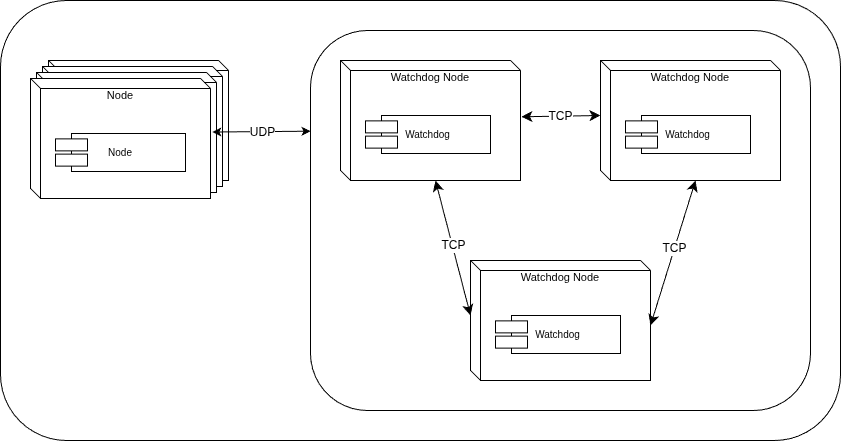

The diagram above was exported from draw.io. Its source (the exported page's mxGraphModel, read from the mxfile embedded in the PNG):
<mxGraphModel dx="875" dy="566" grid="1" gridSize="10" guides="1" tooltips="1" connect="1" arrows="1" fold="1" page="1" pageScale="1" pageWidth="1600" pageHeight="1100" math="0" shadow="0">
  <root>
    <mxCell id="HrEEh5u4CTlJP0Ga_eYP-0" />
    <mxCell id="HrEEh5u4CTlJP0Ga_eYP-1" parent="HrEEh5u4CTlJP0Ga_eYP-0" />
    <mxCell id="HrEEh5u4CTlJP0Ga_eYP-2" parent="HrEEh5u4CTlJP0Ga_eYP-1" style="rounded=1;whiteSpace=wrap;html=1;fillColor=none;" value="" vertex="1">
      <mxGeometry height="440" width="840" as="geometry" />
    </mxCell>
    <mxCell id="HrEEh5u4CTlJP0Ga_eYP-5" parent="HrEEh5u4CTlJP0Ga_eYP-1" style="shape=cube;size=10;whiteSpace=wrap;html=1;fillColor=#ffffff;strokeColor=#000000;" value="" vertex="1">
      <mxGeometry height="120" width="180" x="48" y="60" as="geometry" />
    </mxCell>
    <mxCell id="HrEEh5u4CTlJP0Ga_eYP-6" parent="HrEEh5u4CTlJP0Ga_eYP-1" style="shape=cube;size=10;whiteSpace=wrap;html=1;fillColor=#ffffff;strokeColor=#000000;" value="" vertex="1">
      <mxGeometry height="120" width="180" x="42" y="66" as="geometry" />
    </mxCell>
    <mxCell id="HrEEh5u4CTlJP0Ga_eYP-7" parent="HrEEh5u4CTlJP0Ga_eYP-1" style="shape=cube;size=10;whiteSpace=wrap;html=1;fillColor=#ffffff;strokeColor=#000000;" value="" vertex="1">
      <mxGeometry height="120" width="180" x="36" y="72" as="geometry" />
    </mxCell>
    <mxCell id="HrEEh5u4CTlJP0Ga_eYP-8" parent="HrEEh5u4CTlJP0Ga_eYP-1" style="shape=cube;size=10;whiteSpace=wrap;html=1;fillColor=#ffffff;strokeColor=#000000;verticalAlign=top;align=center;spacingTop=4;fontSize=11;" value="Node" vertex="1">
      <mxGeometry height="120" width="180" x="30" y="78" as="geometry" />
    </mxCell>
    <mxCell id="HrEEh5u4CTlJP0Ga_eYP-35" edge="1" parent="HrEEh5u4CTlJP0Ga_eYP-1" source="HrEEh5u4CTlJP0Ga_eYP-8" style="endArrow=classic;startArrow=classic;html=1;rounded=0;dashed=0;strokeColor=#000000;startFill=1;endFill=1;entryX=0;entryY=0.265;entryDx=0;entryDy=0;entryPerimeter=0;exitX=1.01;exitY=0.446;exitDx=0;exitDy=0;exitPerimeter=0;" target="1ur6FgSYlJFygICxBmS6-7" value="">
      <mxGeometry relative="1" as="geometry" />
    </mxCell>
    <mxCell id="1ur6FgSYlJFygICxBmS6-12" connectable="0" parent="HrEEh5u4CTlJP0Ga_eYP-35" style="edgeLabel;html=1;align=center;verticalAlign=middle;resizable=0;points=[];fontSize=12;" value="UDP" vertex="1">
      <mxGeometry relative="1" x="-0.0039" as="geometry">
        <mxPoint as="offset" />
      </mxGeometry>
    </mxCell>
    <mxCell id="HrEEh5u4CTlJP0Ga_eYP-42" parent="HrEEh5u4CTlJP0Ga_eYP-1" style="shape=component;align=center;fillColor=#ffffff;strokeColor=#000000;fontSize=10;" value="Node" vertex="1">
      <mxGeometry height="38" width="130" x="55" y="133" as="geometry" />
    </mxCell>
    <mxCell id="pvs06pSGUn_JPhVh7rbC-3" parent="HrEEh5u4CTlJP0Ga_eYP-1" style="shape=cube;size=10;whiteSpace=wrap;html=1;fillColor=#ffffff;strokeColor=#000000;verticalAlign=top;align=center;spacingTop=4;fontSize=11;" value="Watchdog Node" vertex="1">
      <mxGeometry height="120" width="180" x="340" y="60" as="geometry" />
    </mxCell>
    <mxCell id="pvs06pSGUn_JPhVh7rbC-4" parent="HrEEh5u4CTlJP0Ga_eYP-1" style="shape=component;align=center;fillColor=#ffffff;strokeColor=#000000;fontSize=10;" value="Watchdog" vertex="1">
      <mxGeometry height="38" width="125" x="365" y="115" as="geometry" />
    </mxCell>
    <mxCell id="1ur6FgSYlJFygICxBmS6-0" parent="HrEEh5u4CTlJP0Ga_eYP-1" style="shape=cube;size=10;whiteSpace=wrap;html=1;fillColor=#ffffff;strokeColor=#000000;verticalAlign=top;align=center;spacingTop=4;fontSize=11;" value="Watchdog Node" vertex="1">
      <mxGeometry height="120" width="180" x="600" y="60" as="geometry" />
    </mxCell>
    <mxCell id="1ur6FgSYlJFygICxBmS6-1" parent="HrEEh5u4CTlJP0Ga_eYP-1" style="shape=component;align=center;fillColor=#ffffff;strokeColor=#000000;fontSize=10;" value="Watchdog" vertex="1">
      <mxGeometry height="38" width="125" x="625" y="115" as="geometry" />
    </mxCell>
    <mxCell id="1ur6FgSYlJFygICxBmS6-2" parent="HrEEh5u4CTlJP0Ga_eYP-1" style="shape=cube;size=10;whiteSpace=wrap;html=1;fillColor=#ffffff;strokeColor=#000000;verticalAlign=top;align=center;spacingTop=4;fontSize=11;" value="Watchdog Node" vertex="1">
      <mxGeometry height="120" width="180" x="470" y="260" as="geometry" />
    </mxCell>
    <mxCell id="1ur6FgSYlJFygICxBmS6-3" parent="HrEEh5u4CTlJP0Ga_eYP-1" style="shape=component;align=center;fillColor=#ffffff;strokeColor=#000000;fontSize=10;" value="Watchdog" vertex="1">
      <mxGeometry height="38" width="125" x="495" y="315" as="geometry" />
    </mxCell>
    <mxCell id="1ur6FgSYlJFygICxBmS6-4" edge="1" parent="HrEEh5u4CTlJP0Ga_eYP-1" source="pvs06pSGUn_JPhVh7rbC-3" style="edgeStyle=none;curved=1;rounded=0;orthogonalLoop=1;jettySize=auto;html=1;exitX=0;exitY=0;exitDx=95;exitDy=120;exitPerimeter=0;entryX=0;entryY=0;entryDx=0;entryDy=55;entryPerimeter=0;fontSize=12;startSize=8;endSize=8;startArrow=classic;startFill=1;" target="1ur6FgSYlJFygICxBmS6-2">
      <mxGeometry relative="1" as="geometry" />
    </mxCell>
    <mxCell id="1ur6FgSYlJFygICxBmS6-9" connectable="0" parent="1ur6FgSYlJFygICxBmS6-4" style="edgeLabel;html=1;align=center;verticalAlign=middle;resizable=0;points=[];fontSize=12;" value="TCP" vertex="1">
      <mxGeometry relative="1" x="-0.0452" y="1" as="geometry">
        <mxPoint as="offset" />
      </mxGeometry>
    </mxCell>
    <mxCell id="1ur6FgSYlJFygICxBmS6-5" edge="1" parent="HrEEh5u4CTlJP0Ga_eYP-1" source="1ur6FgSYlJFygICxBmS6-0" style="edgeStyle=none;curved=1;rounded=0;orthogonalLoop=1;jettySize=auto;html=1;exitX=0;exitY=0;exitDx=95;exitDy=120;exitPerimeter=0;entryX=0;entryY=0;entryDx=180;entryDy=65;entryPerimeter=0;fontSize=12;startSize=8;endSize=8;startArrow=classic;startFill=1;" target="1ur6FgSYlJFygICxBmS6-2">
      <mxGeometry relative="1" as="geometry">
        <mxPoint x="455" y="190" as="sourcePoint" />
        <mxPoint x="480" y="275" as="targetPoint" />
      </mxGeometry>
    </mxCell>
    <mxCell id="1ur6FgSYlJFygICxBmS6-8" connectable="0" parent="1ur6FgSYlJFygICxBmS6-5" style="edgeLabel;html=1;align=center;verticalAlign=middle;resizable=0;points=[];fontSize=12;" value="TCP" vertex="1">
      <mxGeometry relative="1" x="-0.0764" y="-1" as="geometry">
        <mxPoint as="offset" />
      </mxGeometry>
    </mxCell>
    <mxCell id="1ur6FgSYlJFygICxBmS6-6" edge="1" parent="HrEEh5u4CTlJP0Ga_eYP-1" source="pvs06pSGUn_JPhVh7rbC-3" style="edgeStyle=none;curved=1;rounded=0;orthogonalLoop=1;jettySize=auto;html=1;entryX=0;entryY=0;entryDx=0;entryDy=55;entryPerimeter=0;fontSize=12;startSize=8;endSize=8;startArrow=classic;startFill=1;exitX=1.005;exitY=0.469;exitDx=0;exitDy=0;exitPerimeter=0;" target="1ur6FgSYlJFygICxBmS6-0">
      <mxGeometry relative="1" as="geometry">
        <mxPoint x="520" y="115" as="sourcePoint" />
        <mxPoint x="660" y="285" as="targetPoint" />
      </mxGeometry>
    </mxCell>
    <mxCell id="1ur6FgSYlJFygICxBmS6-10" connectable="0" parent="1ur6FgSYlJFygICxBmS6-6" style="edgeLabel;html=1;align=center;verticalAlign=middle;resizable=0;points=[];fontSize=12;" value="TCP" vertex="1">
      <mxGeometry relative="1" x="-0.02" as="geometry">
        <mxPoint as="offset" />
      </mxGeometry>
    </mxCell>
    <mxCell id="1ur6FgSYlJFygICxBmS6-7" parent="HrEEh5u4CTlJP0Ga_eYP-1" style="rounded=1;whiteSpace=wrap;html=1;fillColor=none;" value="" vertex="1">
      <mxGeometry height="380" width="500" x="310" y="30" as="geometry" />
    </mxCell>
  </root>
</mxGraphModel>